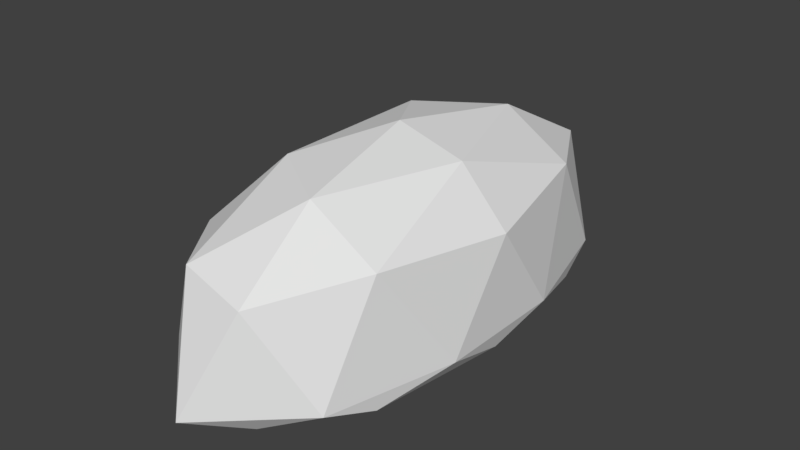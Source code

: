 # Source: slime3.blend  (saved by Blender 2.77.0; exported with 4.5.12 LTS)
import bpy
from mathutils import Matrix  # noqa: F401  (used for matrix-valued properties, if any)

bpy.ops.wm.read_factory_settings(use_empty=True)
scene = bpy.context.scene
scene.name = 'Scene'

# ---- collections
col_collection_1 = bpy.data.collections.new('Collection 1'); scene.collection.children.link(col_collection_1)

# ---- world
world_world = bpy.data.worlds.new('World'); scene.world = world_world
world_world.color = (0.05088, 0.05088, 0.05088)
world_world.use_sun_shadow = False
world_world.sun_shadow_jitter_overblur = 0.0
world_world.cycles.sampling_method = 'MANUAL'

# ---- meshes
me_icosphere_001 = bpy.data.meshes.new('Icosphere.001')
me_icosphere_001.from_pydata([(-7.351e-10, 0.0, -0.2733), (0.3488, -0.5257, -0.1972), (-0.1332, -0.8506, -0.1972), (-0.4311, 0.0, -0.1972), (-0.1332, 0.8506, -0.1972), (0.3488, 0.5257, -0.1972), (0.1332, -0.8506, 0.2174), (-0.3488, -0.5257, 0.2174), (-0.3488, 0.5257, 0.2174), (0.1332, 0.8506, 0.2174), (0.4311, 0.0, 0.2174), (-7.351e-10, 0.0, 0.4862), (-0.07831, -0.5, -0.2527), (0.205, -0.309, -0.2527), (0.1267, -0.809, -0.208), (0.41, 0.0, -0.208), (0.205, 0.309, -0.2527), (-0.2534, 0.0, -0.2527), (-0.3317, -0.5, -0.208), (-0.07831, 0.5, -0.2527), (-0.3317, 0.5, -0.208), (0.1267, 0.809, -0.208), (0.4294, -0.2451, -0.1356), (0.434, 0.2436, -0.1356), (-7.351e-10, -1.0, -0.1356), (0.3082, -0.7129, -0.1356), (-0.4319, -0.2143, -0.1083), (-0.3089, -0.7229, -0.1006), (-0.3164, 0.6963, -0.06566), (-0.4263, 0.2409, -0.09148), (0.3119, 0.7144, -0.1356), (-7.351e-10, 1.0, -0.1356), (0.3317, -0.5, 0.2556), (-0.1267, -0.809, 0.2556), (-0.41, 0.0, 0.2556), (-0.1267, 0.809, 0.2556), (0.3317, 0.5, 0.2556), (0.07831, -0.5, 0.4136), (0.2534, 0.0, 0.4136), (-0.205, -0.309, 0.4136), (-0.205, 0.309, 0.4136), (0.07831, 0.5, 0.4136)], [], [(0, 13, 12), (1, 13, 15), (0, 12, 17), (0, 17, 19), (0, 19, 16), (1, 15, 22), (2, 14, 24), (3, 18, 26), (4, 20, 28), (5, 21, 30), (1, 22, 25), (2, 24, 27), (3, 26, 29), (4, 28, 31), (5, 30, 23), (6, 32, 37), (7, 33, 39), (8, 34, 40), (9, 35, 41), (10, 36, 38), (38, 41, 11), (38, 36, 41), (36, 9, 41), (41, 40, 11), (41, 35, 40), (35, 8, 40), (40, 39, 11), (40, 34, 39), (34, 7, 39), (39, 37, 11), (39, 33, 37), (33, 6, 37), (37, 38, 11), (37, 32, 38), (32, 10, 38), (23, 36, 10), (23, 30, 36), (30, 9, 36), (31, 35, 9), (31, 28, 35), (28, 8, 35), (29, 34, 8), (29, 26, 34), (26, 7, 34), (27, 33, 7), (27, 24, 33), (24, 6, 33), (25, 32, 6), (25, 22, 32), (22, 10, 32), (30, 31, 9), (30, 21, 31), (21, 4, 31), (28, 29, 8), (28, 20, 29), (20, 3, 29), (26, 27, 7), (26, 18, 27), (18, 2, 27), (24, 25, 6), (24, 14, 25), (14, 1, 25), (22, 23, 10), (22, 15, 23), (15, 5, 23), (16, 21, 5), (16, 19, 21), (19, 4, 21), (19, 20, 4), (19, 17, 20), (17, 3, 20), (17, 18, 3), (17, 12, 18), (12, 2, 18), (15, 16, 5), (15, 13, 16), (13, 0, 16), (12, 14, 2), (12, 13, 14), (13, 1, 14)])
_uv = me_icosphere_001.uv_layers.new(name='UVMap')
_uv.uv.foreach_set('vector', [0.312, 0.642, 0.295, 0.6034, 0.3257, 0.5852, 0.525, 0.2995, 0.537, 0.3266, 0.5127, 0.3596, 0.312, 0.642, 0.3257, 0.5852, 0.3375, 0.6454, 0.554, 0.3651, 0.5795, 0.3685, 0.556, 0.4241, 0.554, 0.3651, 0.556, 0.4241, 0.5297, 0.3981, 0.5814, 0.3179, 0.5832, 0.3652, 0.577, 0.3427, 0.2781, 0.595, 0.3305, 0.5924, 0.3011, 0.6325, 0.6144, 0.3708, 0.6135, 0.3388, 0.6193, 0.3572, 0.5544, 0.2026, 0.5545, 0.181, 0.5623, 0.1934, 0.5844, 0.141, 0.5684, 0.111, 0.5831, 0.1223, 0.3243, 0.6632, 0.3166, 0.7065, 0.315, 0.6344, 0.5544, 0.09479, 0.5574, 0.08488, 0.5603, 0.1034, 0.6144, 0.3708, 0.6193, 0.3572, 0.6202, 0.386, 0.5544, 0.2026, 0.5623, 0.1934, 0.5574, 0.2116, 0.3142, 0.5896, 0.3018, 0.6373, 0.2999, 0.5181, 0.539, 0.2976, 0.5493, 0.3407, 0.5225, 0.3374, 0.5342, 0.1021, 0.5569, 0.0822, 0.5381, 0.1309, 0.5777, 0.1833, 0.5841, 0.09146, 0.6062, 0.1438, 0.5487, 0.1608, 0.5888, 0.1382, 0.5917, 0.2019, 0.3305, 0.5527, 0.3236, 0.6952, 0.2824, 0.5602, 0.5603, 0.4004, 0.517, 0.4785, 0.5189, 0.3911, 0.605, 0.271, 0.606, 0.3262, 0.5764, 0.3226, 0.606, 0.3262, 0.5793, 0.3589, 0.5764, 0.3226, 0.3288, 0.675, 0.2782, 0.6104, 0.3314, 0.5547, 0.5764, 0.3226, 0.5531, 0.3468, 0.5521, 0.2916, 0.6046, 0.4435, 0.5149, 0.4435, 0.5287, 0.3246, 0.2935, 0.6812, 0.318, 0.5537, 0.3396, 0.6331, 0.5596, 0.4075, 0.5467, 0.3465, 0.5774, 0.3146, 0.5459, 0.2357, 0.5314, 0.02452, 0.5963, 0.1079, 0.4928, 0.349, 0.5225, 0.3374, 0.5037, 0.3889, 0.4928, 0.349, 0.5136, 0.2953, 0.5225, 0.3374, 0.5136, 0.2953, 0.539, 0.2976, 0.5225, 0.3374, 0.2716, 0.5223, 0.2776, 0.5793, 0.2528, 0.5738, 0.2716, 0.5223, 0.2983, 0.5256, 0.2776, 0.5793, 0.342, 0.5099, 0.342, 0.5998, 0.3073, 0.5996, 0.5707, 0.1291, 0.5371, 0.1567, 0.5395, 0.1057, 0.5807, 0.414, 0.5815, 0.4624, 0.5471, 0.4416, 0.5815, 0.4624, 0.5509, 0.4789, 0.5471, 0.4416, 0.298, 0.5176, 0.349, 0.5608, 0.3157, 0.5796, 0.5276, 0.0863, 0.5917, 0.07608, 0.5888, 0.1382, 0.5623, 0.1934, 0.578, 0.1826, 0.5793, 0.1998, 0.5313, 0.1341, 0.5841, 0.09146, 0.5777, 0.1833, 0.3033, 0.6062, 0.3008, 0.5263, 0.3561, 0.5636, 0.5471, 0.4342, 0.5771, 0.4001, 0.581, 0.457, 0.5362, 0.1257, 0.5684, 0.1153, 0.5661, 0.1471, 0.5399, 0.1781, 0.5354, 0.1497, 0.5689, 0.1687, 0.5791, 0.05848, 0.58, 0.08427, 0.5569, 0.0822, 0.5788, 0.3206, 0.5452, 0.3422, 0.5477, 0.3099, 0.5788, 0.3206, 0.5798, 0.3655, 0.5452, 0.3422, 0.5675, 0.3236, 0.5373, 0.3487, 0.5329, 0.3004, 0.5967, 0.3403, 0.5972, 0.4011, 0.5393, 0.3714, 0.5831, 0.1223, 0.5684, 0.111, 0.5596, 0.09096, 0.5684, 0.111, 0.5468, 0.104, 0.5596, 0.09096, 0.5623, 0.1934, 0.5612, 0.1649, 0.578, 0.1826, 0.5623, 0.1934, 0.5545, 0.181, 0.5612, 0.1649, 0.5545, 0.181, 0.5554, 0.1497, 0.5612, 0.1649, 0.5471, 0.4342, 0.5472, 0.3787, 0.5771, 0.4001, 0.6193, 0.3572, 0.6135, 0.3388, 0.6193, 0.3246, 0.5545, 0.1177, 0.5544, 0.09479, 0.5603, 0.1034, 0.3137, 0.595, 0.315, 0.6344, 0.265, 0.6172, 0.3011, 0.6325, 0.3305, 0.5924, 0.3686, 0.5753, 0.5507, 0.2697, 0.525, 0.2995, 0.5313, 0.2784, 0.5798, 0.3655, 0.5807, 0.414, 0.5495, 0.3905, 0.577, 0.3427, 0.5832, 0.3652, 0.5778, 0.3874, 0.5832, 0.3652, 0.5832, 0.4141, 0.5778, 0.3874, 0.5297, 0.3981, 0.5317, 0.4571, 0.5127, 0.4213, 0.5297, 0.3981, 0.556, 0.4241, 0.5317, 0.4571, 0.548, 0.1387, 0.5468, 0.104, 0.5684, 0.111, 0.548, 0.1387, 0.5266, 0.1358, 0.5468, 0.104, 0.558, 0.1387, 0.5383, 0.1854, 0.5366, 0.1358, 0.5795, 0.3685, 0.5973, 0.3709, 0.5815, 0.4275, 0.5795, 0.3685, 0.5932, 0.3117, 0.5973, 0.3709, 0.5795, 0.3685, 0.5677, 0.3083, 0.5932, 0.3117, 0.5677, 0.3083, 0.5773, 0.2684, 0.5932, 0.3117, 0.5127, 0.3596, 0.5297, 0.3981, 0.5127, 0.4213, 0.5127, 0.3596, 0.537, 0.3266, 0.5297, 0.3981, 0.537, 0.3266, 0.554, 0.3651, 0.5297, 0.3981, 0.5677, 0.3083, 0.5507, 0.2697, 0.5773, 0.2684, 0.5677, 0.3083, 0.537, 0.3266, 0.5507, 0.2697, 0.537, 0.3266, 0.525, 0.2995, 0.5507, 0.2697])
me_icosphere_001.use_remesh_preserve_volume = False
me_icosphere_001.use_remesh_preserve_attributes = False
me_icosphere_001.use_mirror_vertex_groups = False
me_icosphere_001.update()
arm_armature = bpy.data.armatures.new('Armature')  # bones are not reproduced

# ---- objects
ob_armature = bpy.data.objects.new('Armature', arm_armature)
ob_icosphere = bpy.data.objects.new('Icosphere', me_icosphere_001)

# ---- transforms, parenting, visibility, modifiers, constraints
ob_armature.location = (0.0, 0.4861, -0.2301)
ob_armature.rotation_euler = (1.602, -0.9878, -0.02881)
ob_armature.lineart.crease_threshold = 0.0
ob_icosphere.parent = ob_armature
ob_icosphere.matrix_parent_inverse = Matrix(((0.5503, -0.01586, 0.8348, 0.1998), (-0.835, -0.007033, 0.5502, 0.13), (-0.002852, -0.9998, -0.01711, 0.4821), (0.0, 0.0, 0.0, 1.0)))
ob_icosphere.location = (0.0, 0.0, 0.0)
ob_icosphere.lineart.crease_threshold = 0.0
_vg = ob_icosphere.vertex_groups.new(name='base')
_vg.add([0, 1, 2, 3, 4, 5, 12, 13, 14, 15, 16, 17, 18, 19, 20, 21, 22, 23, 24, 25, 26, 27, 28, 29, 30, 31], 1.0, 'REPLACE')
_vg = ob_icosphere.vertex_groups.new(name='top')
_vg.add([6, 7, 8, 9, 10, 11, 22, 23, 24, 25, 26, 27, 28, 29, 30, 31, 32, 33, 34, 35, 36, 37, 38, 39, 40, 41], 1.0, 'REPLACE')
_m = ob_icosphere.modifiers.new('Armature', 'ARMATURE')
_m.object = ob_armature

# ---- collection membership
col_collection_1.objects.link(ob_armature)
col_collection_1.objects.link(ob_icosphere)

# ---- scene / render settings (as saved in the file)
scene.frame_start = 1; scene.frame_end = 250; scene.frame_set(0)
scene.render.engine = 'BLENDER_EEVEE_NEXT'
scene.render.resolution_percentage = 50
scene.render.dither_intensity = 0.0
scene.cycles.use_denoising = False
scene.cycles.samples = 128
scene.cycles.sampling_pattern = 'TABULATED_SOBOL'
scene.cycles.light_sampling_threshold = 0.0
scene.cycles.use_adaptive_sampling = False
scene.cycles.use_light_tree = False
scene.cycles.blur_glossy = 0.0
scene.cycles.sample_clamp_indirect = 0.0
scene.view_settings.view_transform = 'Standard'
bpy.context.view_layer.update()

# ---- added for rendering (the .blend has no active camera and no usable light): camera, sun
cam_auto = bpy.data.cameras.new('AutoCamera')
cam_auto.lens = 50.0
cam_auto.sensor_width = 36.0
cam_auto.clip_end = 1000.0
ob_auto_camera = bpy.data.objects.new('AutoCamera', cam_auto)
scene.collection.objects.link(ob_auto_camera)
ob_auto_camera.location = (2.13642, -2.56246, 1.81473)
ob_auto_camera.rotation_euler = (1.09748, -7.21219e-08, 0.694738)
scene.camera = ob_auto_camera
light_auto_sun = bpy.data.lights.new('AutoSun', 'SUN')
light_auto_sun.energy = 3.0
light_auto_sun.angle = 0.0523599
ob_auto_sun = bpy.data.objects.new('AutoSun', light_auto_sun)
scene.collection.objects.link(ob_auto_sun)
ob_auto_sun.rotation_euler = (0.872665, 0.174533, 0.523599)
bpy.context.view_layer.update()
